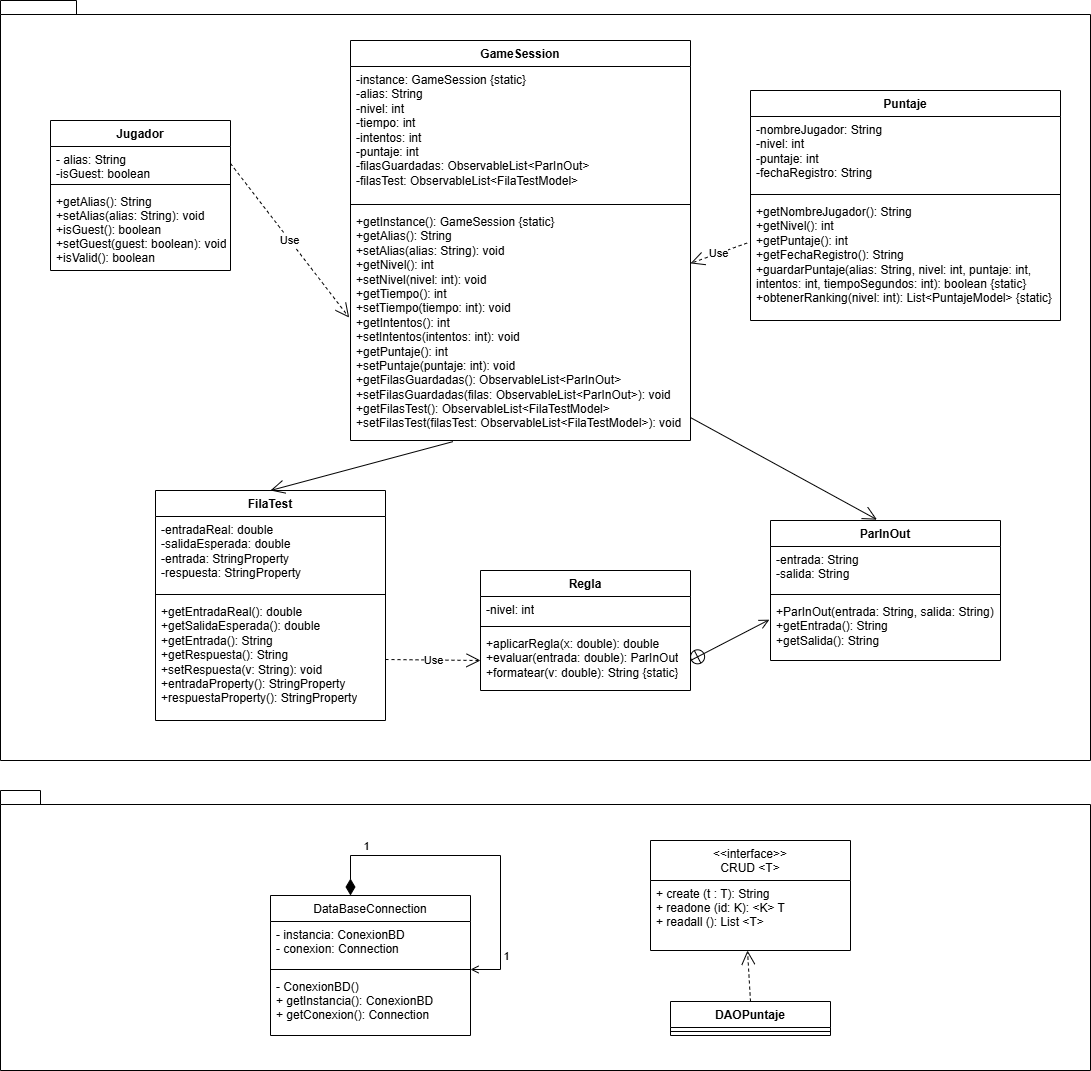

The diagram above was exported from draw.io. Its source (the exported page's mxGraphModel, read from the mxfile embedded in the PNG):
<mxGraphModel dx="1043" dy="1728" grid="1" gridSize="10" guides="1" tooltips="1" connect="1" arrows="1" fold="1" page="1" pageScale="1" pageWidth="850" pageHeight="1100" math="0" shadow="0">
  <root>
    <mxCell id="0" />
    <mxCell id="1" parent="0" />
    <mxCell id="KVNc7iqY1FDoct3r4iMl-34" parent="1" style="shape=folder;fontStyle=1;spacingTop=10;tabWidth=40;tabHeight=14;tabPosition=left;html=1;whiteSpace=wrap;fillColor=none;" value="" vertex="1">
      <mxGeometry height="280" width="1090" x="40" y="-290" as="geometry" />
    </mxCell>
    <mxCell id="KVNc7iqY1FDoct3r4iMl-38" parent="1" style="shape=folder;fontStyle=1;spacingTop=10;tabWidth=40;tabHeight=14;tabPosition=left;html=1;whiteSpace=wrap;fillColor=none;" value="&lt;div&gt;&lt;br&gt;&lt;/div&gt;&lt;div&gt;&lt;br&gt;&lt;/div&gt;" vertex="1">
      <mxGeometry height="760" width="1090" x="40" y="-1080" as="geometry" />
    </mxCell>
    <mxCell id="KVNc7iqY1FDoct3r4iMl-2" parent="1" style="swimlane;fontStyle=1;childLayout=stackLayout;horizontal=1;startSize=26;horizontalStack=0;resizeParent=1;resizeParentMax=0;resizeLast=0;collapsible=1;marginBottom=0;align=center;" value="Jugador" vertex="1">
      <mxGeometry height="150" width="180" x="90" y="-960" as="geometry" />
    </mxCell>
    <mxCell id="KVNc7iqY1FDoct3r4iMl-3" parent="KVNc7iqY1FDoct3r4iMl-2" style="text;strokeColor=none;fillColor=none;align=left;verticalAlign=top;spacingLeft=4;spacingRight=4;overflow=hidden;rotatable=0;points=[[0,0.5],[1,0.5]];portConstraint=eastwest;" value="- alias: String&#10;-isGuest: boolean" vertex="1">
      <mxGeometry height="34" width="180" y="26" as="geometry" />
    </mxCell>
    <mxCell id="KVNc7iqY1FDoct3r4iMl-4" parent="KVNc7iqY1FDoct3r4iMl-2" style="line;strokeWidth=1;fillColor=none;align=left;verticalAlign=middle;spacingLeft=4;spacingRight=4;overflow=hidden;rotatable=0;points=[[0,0.5],[1,0.5]];portConstraint=eastwest;" value="" vertex="1">
      <mxGeometry height="8" width="180" y="60" as="geometry" />
    </mxCell>
    <mxCell id="KVNc7iqY1FDoct3r4iMl-5" parent="KVNc7iqY1FDoct3r4iMl-2" style="text;strokeColor=none;fillColor=none;align=left;verticalAlign=top;spacingLeft=4;spacingRight=4;overflow=hidden;rotatable=0;points=[[0,0.5],[1,0.5]];portConstraint=eastwest;" value="+getAlias(): String&#10;+setAlias(alias: String): void&#10;+isGuest(): boolean&#10;+setGuest(guest: boolean): void&#10;+isValid(): boolean" vertex="1">
      <mxGeometry height="82" width="180" y="68" as="geometry" />
    </mxCell>
    <mxCell id="HCXhpD0GROX9kobZtCHK-1" parent="1" style="swimlane;fontStyle=1;align=center;verticalAlign=top;childLayout=stackLayout;horizontal=1;startSize=26;horizontalStack=0;resizeParent=1;resizeParentMax=0;resizeLast=0;collapsible=1;marginBottom=0;whiteSpace=wrap;html=1;" value="Puntaje" vertex="1">
      <mxGeometry height="230" width="310" x="790" y="-990" as="geometry" />
    </mxCell>
    <mxCell id="HCXhpD0GROX9kobZtCHK-2" parent="HCXhpD0GROX9kobZtCHK-1" style="text;strokeColor=none;fillColor=none;align=left;verticalAlign=top;spacingLeft=4;spacingRight=4;overflow=hidden;rotatable=0;points=[[0,0.5],[1,0.5]];portConstraint=eastwest;whiteSpace=wrap;html=1;" value="-nombreJugador: String&lt;br/&gt;-nivel: int&lt;br/&gt;-puntaje: int&lt;br/&gt;-fechaRegistro: String" vertex="1">
      <mxGeometry height="74" width="310" y="26" as="geometry" />
    </mxCell>
    <mxCell id="HCXhpD0GROX9kobZtCHK-3" parent="HCXhpD0GROX9kobZtCHK-1" style="line;strokeWidth=1;fillColor=none;align=left;verticalAlign=middle;spacingTop=-1;spacingLeft=3;spacingRight=3;rotatable=0;labelPosition=right;points=[];portConstraint=eastwest;strokeColor=inherit;" value="" vertex="1">
      <mxGeometry height="8" width="310" y="100" as="geometry" />
    </mxCell>
    <mxCell id="HCXhpD0GROX9kobZtCHK-4" parent="HCXhpD0GROX9kobZtCHK-1" style="text;strokeColor=none;fillColor=none;align=left;verticalAlign=top;spacingLeft=4;spacingRight=4;overflow=hidden;rotatable=0;points=[[0,0.5],[1,0.5]];portConstraint=eastwest;whiteSpace=wrap;html=1;" value="+getNombreJugador(): String&lt;br/&gt;+getNivel(): int&lt;br/&gt;+getPuntaje(): int&lt;br/&gt;+getFechaRegistro(): String&lt;br/&gt;+guardarPuntaje(alias: String, nivel: int, puntaje: int, intentos: int, tiempoSegundos: int): boolean  {static}&lt;br/&gt;+obtenerRanking(nivel: int): List&amp;lt;PuntajeModel&amp;gt;  {static}" vertex="1">
      <mxGeometry height="122" width="310" y="108" as="geometry" />
    </mxCell>
    <mxCell id="HCXhpD0GROX9kobZtCHK-5" parent="1" style="swimlane;fontStyle=1;align=center;verticalAlign=top;childLayout=stackLayout;horizontal=1;startSize=26;horizontalStack=0;resizeParent=1;resizeParentMax=0;resizeLast=0;collapsible=1;marginBottom=0;whiteSpace=wrap;html=1;" value="FilaTest" vertex="1">
      <mxGeometry height="230" width="230" x="195" y="-590" as="geometry" />
    </mxCell>
    <mxCell id="HCXhpD0GROX9kobZtCHK-6" parent="HCXhpD0GROX9kobZtCHK-5" style="text;strokeColor=none;fillColor=none;align=left;verticalAlign=top;spacingLeft=4;spacingRight=4;overflow=hidden;rotatable=0;points=[[0,0.5],[1,0.5]];portConstraint=eastwest;whiteSpace=wrap;html=1;" value="-entradaReal: double&lt;br/&gt;-salidaEsperada: double&lt;br/&gt;-entrada: StringProperty&lt;br/&gt;-respuesta: StringProperty" vertex="1">
      <mxGeometry height="74" width="230" y="26" as="geometry" />
    </mxCell>
    <mxCell id="HCXhpD0GROX9kobZtCHK-7" parent="HCXhpD0GROX9kobZtCHK-5" style="line;strokeWidth=1;fillColor=none;align=left;verticalAlign=middle;spacingTop=-1;spacingLeft=3;spacingRight=3;rotatable=0;labelPosition=right;points=[];portConstraint=eastwest;strokeColor=inherit;" value="" vertex="1">
      <mxGeometry height="8" width="230" y="100" as="geometry" />
    </mxCell>
    <mxCell id="HCXhpD0GROX9kobZtCHK-8" parent="HCXhpD0GROX9kobZtCHK-5" style="text;strokeColor=none;fillColor=none;align=left;verticalAlign=top;spacingLeft=4;spacingRight=4;overflow=hidden;rotatable=0;points=[[0,0.5],[1,0.5]];portConstraint=eastwest;whiteSpace=wrap;html=1;" value="+getEntradaReal(): double&lt;br/&gt;+getSalidaEsperada(): double&lt;br/&gt;+getEntrada(): String&lt;br/&gt;+getRespuesta(): String&lt;br/&gt;+setRespuesta(v: String): void&lt;br/&gt;+entradaProperty(): StringProperty&lt;br/&gt;+respuestaProperty(): StringProperty" vertex="1">
      <mxGeometry height="122" width="230" y="108" as="geometry" />
    </mxCell>
    <mxCell id="HCXhpD0GROX9kobZtCHK-10" parent="1" style="swimlane;fontStyle=1;align=center;verticalAlign=top;childLayout=stackLayout;horizontal=1;startSize=26;horizontalStack=0;resizeParent=1;resizeParentMax=0;resizeLast=0;collapsible=1;marginBottom=0;whiteSpace=wrap;html=1;" value="GameSession" vertex="1">
      <mxGeometry height="400" width="340" x="390" y="-1040" as="geometry" />
    </mxCell>
    <mxCell id="HCXhpD0GROX9kobZtCHK-11" parent="HCXhpD0GROX9kobZtCHK-10" style="text;strokeColor=none;fillColor=none;align=left;verticalAlign=top;spacingLeft=4;spacingRight=4;overflow=hidden;rotatable=0;points=[[0,0.5],[1,0.5]];portConstraint=eastwest;whiteSpace=wrap;html=1;" value="-instance: GameSession  {static}&lt;br/&gt;-alias: String&lt;br/&gt;-nivel: int&lt;br/&gt;-tiempo: int&lt;br/&gt;-intentos: int&lt;br/&gt;-puntaje: int&lt;br/&gt;-filasGuardadas: ObservableList&amp;lt;ParInOut&amp;gt;&lt;br/&gt;-filasTest: ObservableList&amp;lt;FilaTestModel&amp;gt;" vertex="1">
      <mxGeometry height="134" width="340" y="26" as="geometry" />
    </mxCell>
    <mxCell id="HCXhpD0GROX9kobZtCHK-12" parent="HCXhpD0GROX9kobZtCHK-10" style="line;strokeWidth=1;fillColor=none;align=left;verticalAlign=middle;spacingTop=-1;spacingLeft=3;spacingRight=3;rotatable=0;labelPosition=right;points=[];portConstraint=eastwest;strokeColor=inherit;" value="" vertex="1">
      <mxGeometry height="8" width="340" y="160" as="geometry" />
    </mxCell>
    <mxCell id="HCXhpD0GROX9kobZtCHK-13" parent="HCXhpD0GROX9kobZtCHK-10" style="text;strokeColor=none;fillColor=none;align=left;verticalAlign=top;spacingLeft=4;spacingRight=4;overflow=hidden;rotatable=0;points=[[0,0.5],[1,0.5]];portConstraint=eastwest;whiteSpace=wrap;html=1;" value="+getInstance(): GameSession  {static}&lt;br/&gt;+getAlias(): String&lt;br/&gt;+setAlias(alias: String): void&lt;br/&gt;+getNivel(): int&lt;br/&gt;+setNivel(nivel: int): void&lt;br/&gt;+getTiempo(): int&lt;br/&gt;+setTiempo(tiempo: int): void&lt;br/&gt;+getIntentos(): int&lt;br/&gt;+setIntentos(intentos: int): void&lt;br/&gt;+getPuntaje(): int&lt;br/&gt;+setPuntaje(puntaje: int): void&lt;br/&gt;+getFilasGuardadas(): ObservableList&amp;lt;ParInOut&amp;gt;&lt;br/&gt;+setFilasGuardadas(filas: ObservableList&amp;lt;ParInOut&amp;gt;): void&lt;br/&gt;+getFilasTest(): ObservableList&amp;lt;FilaTestModel&amp;gt;&lt;br/&gt;+setFilasTest(filasTest: ObservableList&amp;lt;FilaTestModel&amp;gt;): void" vertex="1">
      <mxGeometry height="232" width="340" y="168" as="geometry" />
    </mxCell>
    <mxCell id="HCXhpD0GROX9kobZtCHK-14" parent="1" style="swimlane;fontStyle=1;align=center;verticalAlign=top;childLayout=stackLayout;horizontal=1;startSize=26;horizontalStack=0;resizeParent=1;resizeParentMax=0;resizeLast=0;collapsible=1;marginBottom=0;whiteSpace=wrap;html=1;" value="Regla" vertex="1">
      <mxGeometry height="120" width="210" x="520" y="-510" as="geometry" />
    </mxCell>
    <mxCell id="HCXhpD0GROX9kobZtCHK-15" parent="HCXhpD0GROX9kobZtCHK-14" style="text;strokeColor=none;fillColor=none;align=left;verticalAlign=top;spacingLeft=4;spacingRight=4;overflow=hidden;rotatable=0;points=[[0,0.5],[1,0.5]];portConstraint=eastwest;whiteSpace=wrap;html=1;" value="-nivel: int" vertex="1">
      <mxGeometry height="26" width="210" y="26" as="geometry" />
    </mxCell>
    <mxCell id="HCXhpD0GROX9kobZtCHK-16" parent="HCXhpD0GROX9kobZtCHK-14" style="line;strokeWidth=1;fillColor=none;align=left;verticalAlign=middle;spacingTop=-1;spacingLeft=3;spacingRight=3;rotatable=0;labelPosition=right;points=[];portConstraint=eastwest;strokeColor=inherit;" value="" vertex="1">
      <mxGeometry height="8" width="210" y="52" as="geometry" />
    </mxCell>
    <mxCell id="HCXhpD0GROX9kobZtCHK-17" parent="HCXhpD0GROX9kobZtCHK-14" style="text;strokeColor=none;fillColor=none;align=left;verticalAlign=top;spacingLeft=4;spacingRight=4;overflow=hidden;rotatable=0;points=[[0,0.5],[1,0.5]];portConstraint=eastwest;whiteSpace=wrap;html=1;" value="+aplicarRegla(x: double): double&lt;br/&gt;+evaluar(entrada: double): ParInOut&lt;br/&gt;+formatear(v: double): String  {static}" vertex="1">
      <mxGeometry height="60" width="210" y="60" as="geometry" />
    </mxCell>
    <mxCell id="HCXhpD0GROX9kobZtCHK-18" parent="1" style="swimlane;fontStyle=1;align=center;verticalAlign=top;childLayout=stackLayout;horizontal=1;startSize=26;horizontalStack=0;resizeParent=1;resizeParentMax=0;resizeLast=0;collapsible=1;marginBottom=0;whiteSpace=wrap;html=1;" value="ParInOut" vertex="1">
      <mxGeometry height="140" width="230" x="810" y="-560" as="geometry" />
    </mxCell>
    <mxCell id="HCXhpD0GROX9kobZtCHK-19" parent="HCXhpD0GROX9kobZtCHK-18" style="text;strokeColor=none;fillColor=none;align=left;verticalAlign=top;spacingLeft=4;spacingRight=4;overflow=hidden;rotatable=0;points=[[0,0.5],[1,0.5]];portConstraint=eastwest;whiteSpace=wrap;html=1;" value="-entrada: String&lt;br/&gt;-salida: String" vertex="1">
      <mxGeometry height="44" width="230" y="26" as="geometry" />
    </mxCell>
    <mxCell id="HCXhpD0GROX9kobZtCHK-20" parent="HCXhpD0GROX9kobZtCHK-18" style="line;strokeWidth=1;fillColor=none;align=left;verticalAlign=middle;spacingTop=-1;spacingLeft=3;spacingRight=3;rotatable=0;labelPosition=right;points=[];portConstraint=eastwest;strokeColor=inherit;" value="" vertex="1">
      <mxGeometry height="8" width="230" y="70" as="geometry" />
    </mxCell>
    <mxCell id="HCXhpD0GROX9kobZtCHK-21" parent="HCXhpD0GROX9kobZtCHK-18" style="text;strokeColor=none;fillColor=none;align=left;verticalAlign=top;spacingLeft=4;spacingRight=4;overflow=hidden;rotatable=0;points=[[0,0.5],[1,0.5]];portConstraint=eastwest;whiteSpace=wrap;html=1;" value="+ParInOut(entrada: String, salida: String)&lt;br/&gt;+getEntrada(): String&lt;br/&gt;+getSalida(): String" vertex="1">
      <mxGeometry height="62" width="230" y="78" as="geometry" />
    </mxCell>
    <mxCell id="HCXhpD0GROX9kobZtCHK-22" edge="1" parent="1" source="HCXhpD0GROX9kobZtCHK-17" style="endArrow=open;startArrow=circlePlus;endFill=0;startFill=0;endSize=8;html=1;rounded=0;exitX=1;exitY=0.5;exitDx=0;exitDy=0;entryX=-0.005;entryY=0.342;entryDx=0;entryDy=0;entryPerimeter=0;" target="HCXhpD0GROX9kobZtCHK-21" value="">
      <mxGeometry relative="1" width="160" as="geometry">
        <mxPoint x="640" y="-530" as="sourcePoint" />
        <mxPoint x="800" y="-530" as="targetPoint" />
      </mxGeometry>
    </mxCell>
    <mxCell id="HCXhpD0GROX9kobZtCHK-23" edge="1" parent="1" source="KVNc7iqY1FDoct3r4iMl-38" style="edgeStyle=orthogonalEdgeStyle;rounded=0;orthogonalLoop=1;jettySize=auto;html=1;exitX=0.5;exitY=1;exitDx=0;exitDy=0;exitPerimeter=0;" target="KVNc7iqY1FDoct3r4iMl-38">
      <mxGeometry relative="1" as="geometry" />
    </mxCell>
    <mxCell id="HCXhpD0GROX9kobZtCHK-24" parent="1" style="swimlane;fontStyle=0;childLayout=stackLayout;horizontal=1;startSize=26;horizontalStack=0;resizeParent=1;resizeParentMax=0;resizeLast=0;collapsible=1;marginBottom=0;align=center;" value="DataBaseConnection" vertex="1">
      <mxGeometry height="140" width="200" x="310" y="-185" as="geometry" />
    </mxCell>
    <mxCell id="HCXhpD0GROX9kobZtCHK-25" parent="HCXhpD0GROX9kobZtCHK-24" style="text;strokeColor=none;fillColor=none;align=left;verticalAlign=top;spacingLeft=4;spacingRight=4;overflow=hidden;rotatable=0;points=[[0,0.5],[1,0.5]];portConstraint=eastwest;" value="- instancia: ConexionBD&#10;- conexion: Connection" vertex="1">
      <mxGeometry height="44" width="200" y="26" as="geometry" />
    </mxCell>
    <mxCell id="HCXhpD0GROX9kobZtCHK-26" edge="1" parent="HCXhpD0GROX9kobZtCHK-24" style="endArrow=open;html=1;startArrow=diamondThin;startFill=1;startSize=14;rounded=0;entryX=1;entryY=0.5;entryDx=0;entryDy=0;endFill=0;" target="HCXhpD0GROX9kobZtCHK-29" value="">
      <mxGeometry height="50" relative="1" width="50" as="geometry">
        <Array as="points">
          <mxPoint x="80" y="-40" />
          <mxPoint x="230" y="-40" />
          <mxPoint x="230" y="74" />
        </Array>
        <mxPoint x="80" as="sourcePoint" />
        <mxPoint x="290" y="-60" as="targetPoint" />
      </mxGeometry>
    </mxCell>
    <mxCell id="HCXhpD0GROX9kobZtCHK-27" connectable="0" parent="HCXhpD0GROX9kobZtCHK-26" style="edgeLabel;html=1;align=center;verticalAlign=middle;resizable=0;points=[];" value="1" vertex="1">
      <mxGeometry relative="1" x="0.7414" y="5" as="geometry">
        <mxPoint as="offset" />
      </mxGeometry>
    </mxCell>
    <mxCell id="HCXhpD0GROX9kobZtCHK-28" connectable="0" parent="HCXhpD0GROX9kobZtCHK-26" style="edgeLabel;html=1;align=center;verticalAlign=middle;resizable=0;points=[];" value="1" vertex="1">
      <mxGeometry relative="1" x="-0.7" as="geometry">
        <mxPoint x="5" y="-10" as="offset" />
      </mxGeometry>
    </mxCell>
    <mxCell id="HCXhpD0GROX9kobZtCHK-29" parent="HCXhpD0GROX9kobZtCHK-24" style="line;strokeWidth=1;fillColor=none;align=left;verticalAlign=middle;spacingLeft=4;spacingRight=4;overflow=hidden;rotatable=0;points=[[0,0.5],[1,0.5]];portConstraint=eastwest;" value="" vertex="1">
      <mxGeometry height="8" width="200" y="70" as="geometry" />
    </mxCell>
    <mxCell id="HCXhpD0GROX9kobZtCHK-30" parent="HCXhpD0GROX9kobZtCHK-24" style="text;strokeColor=none;fillColor=none;align=left;verticalAlign=top;spacingLeft=4;spacingRight=4;overflow=hidden;rotatable=0;points=[[0,0.5],[1,0.5]];portConstraint=eastwest;" value="- ConexionBD()&#10;+ getInstancia(): ConexionBD&#10;+ getConexion(): Connection" vertex="1">
      <mxGeometry height="62" width="200" y="78" as="geometry" />
    </mxCell>
    <mxCell id="HCXhpD0GROX9kobZtCHK-38" edge="1" parent="1" source="KVNc7iqY1FDoct3r4iMl-3" style="endArrow=open;endSize=12;dashed=1;html=1;rounded=0;exitX=1;exitY=0.5;exitDx=0;exitDy=0;entryX=-0.004;entryY=0.47;entryDx=0;entryDy=0;entryPerimeter=0;" target="HCXhpD0GROX9kobZtCHK-13" value="Use">
      <mxGeometry relative="1" width="160" as="geometry">
        <mxPoint x="520" y="-730" as="sourcePoint" />
        <mxPoint x="680" y="-730" as="targetPoint" />
      </mxGeometry>
    </mxCell>
    <mxCell id="HCXhpD0GROX9kobZtCHK-39" edge="1" parent="1" source="HCXhpD0GROX9kobZtCHK-8" style="endArrow=open;endSize=12;dashed=1;html=1;rounded=0;exitX=1;exitY=0.5;exitDx=0;exitDy=0;entryX=0;entryY=0.5;entryDx=0;entryDy=0;" target="HCXhpD0GROX9kobZtCHK-17" value="Use">
      <mxGeometry relative="1" width="160" as="geometry">
        <mxPoint x="460" y="-690" as="sourcePoint" />
        <mxPoint x="620" y="-690" as="targetPoint" />
      </mxGeometry>
    </mxCell>
    <mxCell id="HCXhpD0GROX9kobZtCHK-40" edge="1" parent="1" source="HCXhpD0GROX9kobZtCHK-13" style="endArrow=open;endFill=1;endSize=12;html=1;rounded=0;exitX=0.301;exitY=1.005;exitDx=0;exitDy=0;exitPerimeter=0;entryX=0.5;entryY=0;entryDx=0;entryDy=0;" target="HCXhpD0GROX9kobZtCHK-5" value="">
      <mxGeometry relative="1" width="160" as="geometry">
        <mxPoint x="460" y="-690" as="sourcePoint" />
        <mxPoint x="620" y="-690" as="targetPoint" />
      </mxGeometry>
    </mxCell>
    <mxCell id="HCXhpD0GROX9kobZtCHK-41" edge="1" parent="1" source="HCXhpD0GROX9kobZtCHK-4" style="endArrow=open;endSize=12;dashed=1;html=1;rounded=0;exitX=-0.011;exitY=0.365;exitDx=0;exitDy=0;exitPerimeter=0;" target="HCXhpD0GROX9kobZtCHK-13" value="Use">
      <mxGeometry relative="1" width="160" as="geometry">
        <mxPoint x="440" y="-610" as="sourcePoint" />
        <mxPoint x="600" y="-610" as="targetPoint" />
      </mxGeometry>
    </mxCell>
    <mxCell id="HCXhpD0GROX9kobZtCHK-42" edge="1" parent="1" source="HCXhpD0GROX9kobZtCHK-13" style="endArrow=open;endFill=1;endSize=12;html=1;rounded=0;entryX=0.463;entryY=-0.006;entryDx=0;entryDy=0;entryPerimeter=0;" target="HCXhpD0GROX9kobZtCHK-18" value="">
      <mxGeometry relative="1" width="160" as="geometry">
        <mxPoint x="600" y="-630" as="sourcePoint" />
        <mxPoint x="760" y="-630" as="targetPoint" />
      </mxGeometry>
    </mxCell>
    <mxCell id="HCXhpD0GROX9kobZtCHK-43" parent="1" style="swimlane;fontStyle=1;align=center;verticalAlign=top;childLayout=stackLayout;horizontal=1;startSize=26;horizontalStack=0;resizeParent=1;resizeParentMax=0;resizeLast=0;collapsible=1;marginBottom=0;whiteSpace=wrap;html=1;" value="DAOPuntaje" vertex="1">
      <mxGeometry height="34" width="160" x="710" y="-79" as="geometry" />
    </mxCell>
    <mxCell id="HCXhpD0GROX9kobZtCHK-45" parent="HCXhpD0GROX9kobZtCHK-43" style="line;strokeWidth=1;fillColor=none;align=left;verticalAlign=middle;spacingTop=-1;spacingLeft=3;spacingRight=3;rotatable=0;labelPosition=right;points=[];portConstraint=eastwest;strokeColor=inherit;" value="" vertex="1">
      <mxGeometry height="8" width="160" y="26" as="geometry" />
    </mxCell>
    <mxCell id="HCXhpD0GROX9kobZtCHK-47" parent="1" style="swimlane;fontStyle=0;childLayout=stackLayout;horizontal=1;startSize=40;horizontalStack=0;resizeParent=1;resizeParentMax=0;resizeLast=0;collapsible=1;marginBottom=0;align=center;" value="&lt;&lt;interface&gt;&gt;&#10;CRUD &lt;T&gt;" vertex="1">
      <mxGeometry height="110" width="200" x="690" y="-240" as="geometry" />
    </mxCell>
    <mxCell id="HCXhpD0GROX9kobZtCHK-48" parent="HCXhpD0GROX9kobZtCHK-47" style="text;strokeColor=none;fillColor=none;align=left;verticalAlign=top;spacingLeft=4;spacingRight=4;overflow=hidden;rotatable=0;points=[[0,0.5],[1,0.5]];portConstraint=eastwest;" value="+ create (t : T): String&#10;+ readone (id: K): &lt;K&gt; T&#10;+ readall (): List &lt;T&gt;" vertex="1">
      <mxGeometry height="70" width="200" y="40" as="geometry" />
    </mxCell>
    <mxCell id="HCXhpD0GROX9kobZtCHK-49" edge="1" parent="1" source="HCXhpD0GROX9kobZtCHK-43" style="endArrow=open;endSize=12;dashed=1;html=1;rounded=0;exitX=0.5;exitY=0;exitDx=0;exitDy=0;entryX=0.485;entryY=1;entryDx=0;entryDy=0;entryPerimeter=0;" target="HCXhpD0GROX9kobZtCHK-48" value="">
      <mxGeometry relative="1" width="160" as="geometry">
        <mxPoint x="720" y="-90" as="sourcePoint" />
        <mxPoint x="880" y="-90" as="targetPoint" />
      </mxGeometry>
    </mxCell>
  </root>
</mxGraphModel>